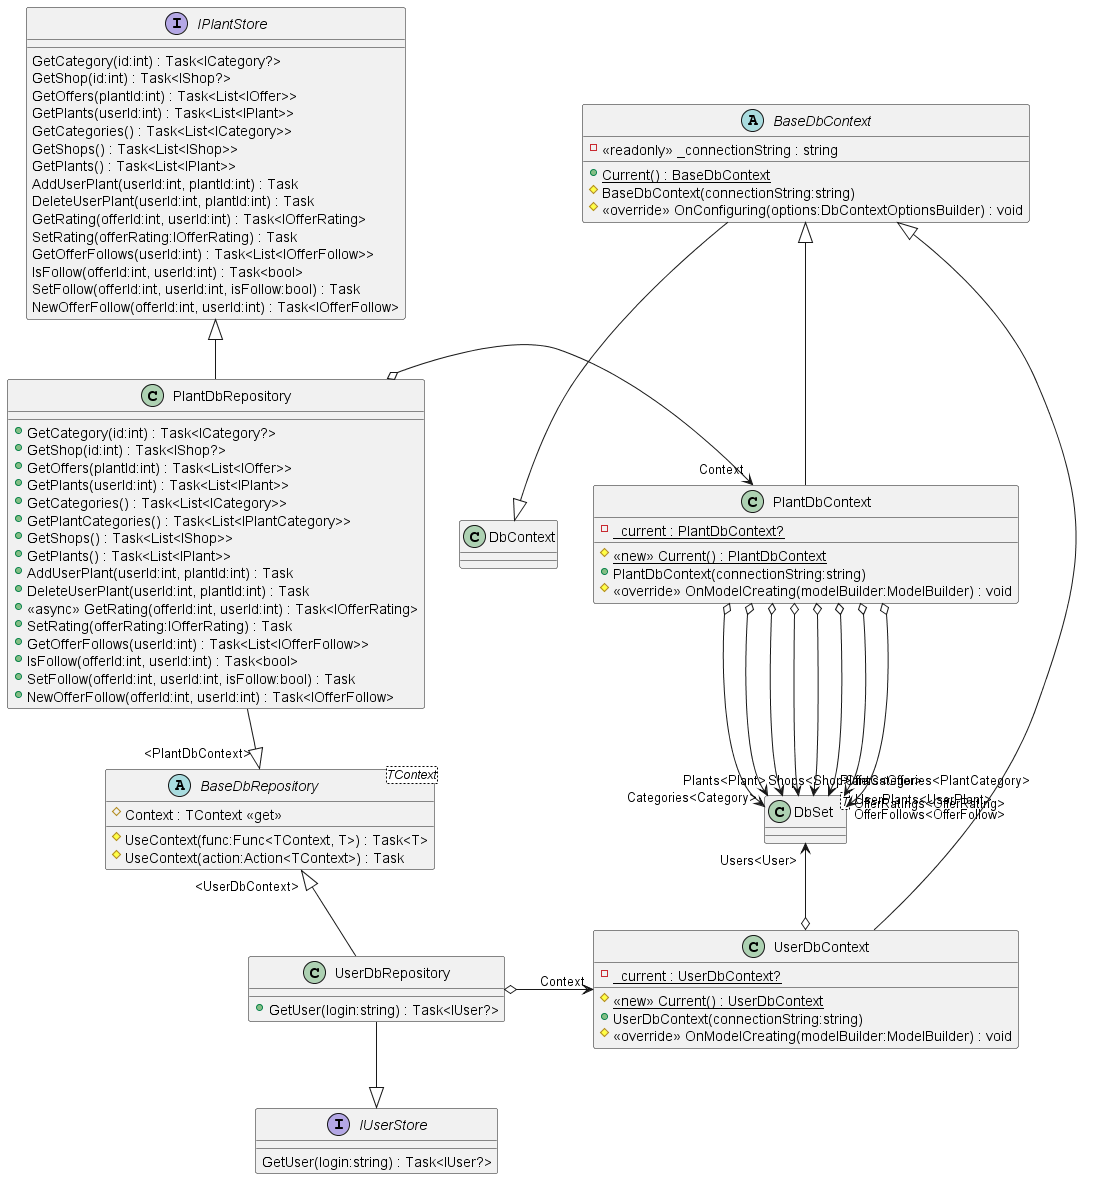

The diagram above was rendered by PlantUML. Its source (embedded in the PNG):
@startuml
interface IPlantStore {
    GetCategory(id:int) : Task<ICategory?>
    GetShop(id:int) : Task<IShop?>
    GetOffers(plantId:int) : Task<List<IOffer>>
    GetPlants(userId:int) : Task<List<IPlant>>
    GetCategories() : Task<List<ICategory>>
    GetShops() : Task<List<IShop>>
    GetPlants() : Task<List<IPlant>>
    AddUserPlant(userId:int, plantId:int) : Task
    DeleteUserPlant(userId:int, plantId:int) : Task
    GetRating(offerId:int, userId:int) : Task<IOfferRating>
    SetRating(offerRating:IOfferRating) : Task
    GetOfferFollows(userId:int) : Task<List<IOfferFollow>>
    IsFollow(offerId:int, userId:int) : Task<bool>
    SetFollow(offerId:int, userId:int, isFollow:bool) : Task
    NewOfferFollow(offerId:int, userId:int) : Task<IOfferFollow>
}
interface IUserStore {
    GetUser(login:string) : Task<IUser?>
}
abstract class "BaseDbRepository"<TContext> {
    # Context : TContext <<get>>
    # UseContext(func:Func<TContext, T>) : Task<T>
    # UseContext(action:Action<TContext>) : Task
}
class PlantDbRepository {
    + GetCategory(id:int) : Task<ICategory?>
    + GetShop(id:int) : Task<IShop?>
    + GetOffers(plantId:int) : Task<List<IOffer>>
    + GetPlants(userId:int) : Task<List<IPlant>>
    + GetCategories() : Task<List<ICategory>>
    + GetPlantCategories() : Task<List<IPlantCategory>>
    + GetShops() : Task<List<IShop>>
    + GetPlants() : Task<List<IPlant>>
    + AddUserPlant(userId:int, plantId:int) : Task
    + DeleteUserPlant(userId:int, plantId:int) : Task
    + <<async>> GetRating(offerId:int, userId:int) : Task<IOfferRating>
    + SetRating(offerRating:IOfferRating) : Task
    + GetOfferFollows(userId:int) : Task<List<IOfferFollow>>
    + IsFollow(offerId:int, userId:int) : Task<bool>
    + SetFollow(offerId:int, userId:int, isFollow:bool) : Task
    + NewOfferFollow(offerId:int, userId:int) : Task<IOfferFollow>
}
"BaseDbRepository" "<PlantDbContext>" <|-u- PlantDbRepository
IPlantStore <|-- PlantDbRepository
class UserDbRepository {
    + GetUser(login:string) : Task<IUser?>
}
"BaseDbRepository" "<UserDbContext>" <|-- UserDbRepository
IUserStore <|-u- UserDbRepository


abstract class BaseDbContext {
    + {static} Current() : BaseDbContext
    - <<readonly>> _connectionString : string
    # BaseDbContext(connectionString:string)
    # <<override>> OnConfiguring(options:DbContextOptionsBuilder) : void
}
DbContext <|-u- BaseDbContext
class PlantDbContext {
    - {static} _current : PlantDbContext?
    # <<new>> {static} Current() : PlantDbContext
    + PlantDbContext(connectionString:string)
    # <<override>> OnModelCreating(modelBuilder:ModelBuilder) : void
}
class "DbSet"<T> {
}
BaseDbContext <|-- PlantDbContext
PlantDbContext o-d-> "Categories<Category>" "DbSet"
PlantDbContext o-d-> "Shops<Shop>" "DbSet"
PlantDbContext o-d-> "Plants<Plant>" "DbSet"
PlantDbContext o-d-> "Offers<Offer>" "DbSet"
PlantDbContext o-d-> "PlantCategories<PlantCategory>" "DbSet"
PlantDbContext o-d-> "UserPlants<UserPlant>" "DbSet"
PlantDbContext o-d-> "OfferRatings<OfferRating>" "DbSet"
PlantDbContext o-d-> "OfferFollows<OfferFollow>" "DbSet"
class UserDbContext {
    - {static} _current : UserDbContext?
    # <<new>> {static} Current() : UserDbContext
    + UserDbContext(connectionString:string)
    # <<override>> OnModelCreating(modelBuilder:ModelBuilder) : void
}
BaseDbContext <|-- UserDbContext
UserDbContext o-u-> "Users<User>" "DbSet"

PlantDbRepository o-> "Context" "PlantDbContext"
UserDbRepository o-> "Context" "UserDbContext"
@enduml